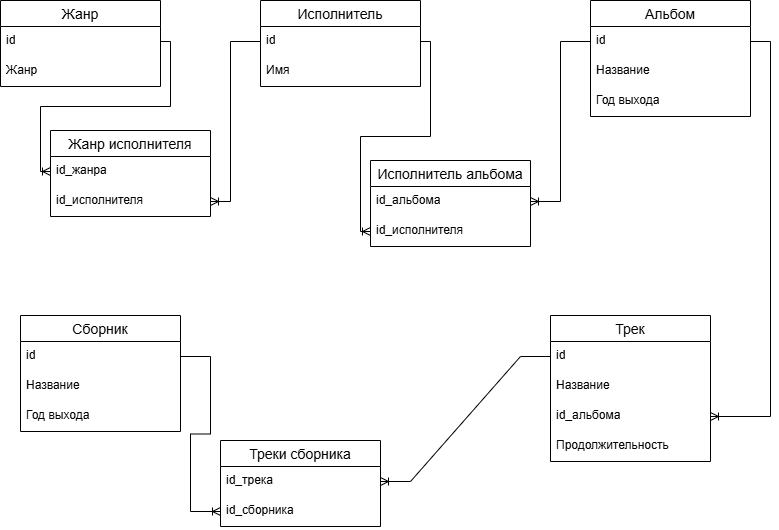

The diagram above was exported from draw.io. Its source (the exported page's mxGraphModel, read from the mxfile embedded in the PNG):
<mxGraphModel dx="1036" dy="604" grid="1" gridSize="10" guides="1" tooltips="1" connect="1" arrows="1" fold="1" page="1" pageScale="1" pageWidth="827" pageHeight="1169" math="0" shadow="0">
  <root>
    <mxCell id="0" />
    <mxCell id="1" parent="0" />
    <mxCell id="yJfrDS9Ll1hmMYbtQd99-5" value="Жанр" style="swimlane;fontStyle=0;childLayout=stackLayout;horizontal=1;startSize=26;horizontalStack=0;resizeParent=1;resizeParentMax=0;resizeLast=0;collapsible=1;marginBottom=0;align=center;fontSize=14;" parent="1" vertex="1">
      <mxGeometry x="30" y="270" width="160" height="86" as="geometry" />
    </mxCell>
    <mxCell id="yJfrDS9Ll1hmMYbtQd99-6" value="id" style="text;strokeColor=none;fillColor=none;spacingLeft=4;spacingRight=4;overflow=hidden;rotatable=0;points=[[0,0.5],[1,0.5]];portConstraint=eastwest;fontSize=12;whiteSpace=wrap;html=1;" parent="yJfrDS9Ll1hmMYbtQd99-5" vertex="1">
      <mxGeometry y="26" width="160" height="30" as="geometry" />
    </mxCell>
    <mxCell id="yJfrDS9Ll1hmMYbtQd99-7" value="Жанр" style="text;strokeColor=none;fillColor=none;spacingLeft=4;spacingRight=4;overflow=hidden;rotatable=0;points=[[0,0.5],[1,0.5]];portConstraint=eastwest;fontSize=12;whiteSpace=wrap;html=1;" parent="yJfrDS9Ll1hmMYbtQd99-5" vertex="1">
      <mxGeometry y="56" width="160" height="30" as="geometry" />
    </mxCell>
    <mxCell id="yJfrDS9Ll1hmMYbtQd99-9" value="Исполнитель" style="swimlane;fontStyle=0;childLayout=stackLayout;horizontal=1;startSize=26;horizontalStack=0;resizeParent=1;resizeParentMax=0;resizeLast=0;collapsible=1;marginBottom=0;align=center;fontSize=14;" parent="1" vertex="1">
      <mxGeometry x="290" y="270" width="160" height="86" as="geometry" />
    </mxCell>
    <mxCell id="yJfrDS9Ll1hmMYbtQd99-10" value="id" style="text;strokeColor=none;fillColor=none;spacingLeft=4;spacingRight=4;overflow=hidden;rotatable=0;points=[[0,0.5],[1,0.5]];portConstraint=eastwest;fontSize=12;whiteSpace=wrap;html=1;" parent="yJfrDS9Ll1hmMYbtQd99-9" vertex="1">
      <mxGeometry y="26" width="160" height="30" as="geometry" />
    </mxCell>
    <mxCell id="yJfrDS9Ll1hmMYbtQd99-11" value="Имя" style="text;strokeColor=none;fillColor=none;spacingLeft=4;spacingRight=4;overflow=hidden;rotatable=0;points=[[0,0.5],[1,0.5]];portConstraint=eastwest;fontSize=12;whiteSpace=wrap;html=1;" parent="yJfrDS9Ll1hmMYbtQd99-9" vertex="1">
      <mxGeometry y="56" width="160" height="30" as="geometry" />
    </mxCell>
    <mxCell id="yJfrDS9Ll1hmMYbtQd99-13" value="Жанр исполнителя" style="swimlane;fontStyle=0;childLayout=stackLayout;horizontal=1;startSize=26;horizontalStack=0;resizeParent=1;resizeParentMax=0;resizeLast=0;collapsible=1;marginBottom=0;align=center;fontSize=14;" parent="1" vertex="1">
      <mxGeometry x="80" y="400" width="160" height="86" as="geometry" />
    </mxCell>
    <mxCell id="yJfrDS9Ll1hmMYbtQd99-14" value="id_жанра" style="text;strokeColor=none;fillColor=none;spacingLeft=4;spacingRight=4;overflow=hidden;rotatable=0;points=[[0,0.5],[1,0.5]];portConstraint=eastwest;fontSize=12;whiteSpace=wrap;html=1;" parent="yJfrDS9Ll1hmMYbtQd99-13" vertex="1">
      <mxGeometry y="26" width="160" height="30" as="geometry" />
    </mxCell>
    <mxCell id="yJfrDS9Ll1hmMYbtQd99-15" value="id_исполнителя" style="text;strokeColor=none;fillColor=none;spacingLeft=4;spacingRight=4;overflow=hidden;rotatable=0;points=[[0,0.5],[1,0.5]];portConstraint=eastwest;fontSize=12;whiteSpace=wrap;html=1;" parent="yJfrDS9Ll1hmMYbtQd99-13" vertex="1">
      <mxGeometry y="56" width="160" height="30" as="geometry" />
    </mxCell>
    <mxCell id="yJfrDS9Ll1hmMYbtQd99-17" value="Альбом" style="swimlane;fontStyle=0;childLayout=stackLayout;horizontal=1;startSize=26;horizontalStack=0;resizeParent=1;resizeParentMax=0;resizeLast=0;collapsible=1;marginBottom=0;align=center;fontSize=14;" parent="1" vertex="1">
      <mxGeometry x="620" y="270" width="160" height="116" as="geometry" />
    </mxCell>
    <mxCell id="yJfrDS9Ll1hmMYbtQd99-18" value="id" style="text;strokeColor=none;fillColor=none;spacingLeft=4;spacingRight=4;overflow=hidden;rotatable=0;points=[[0,0.5],[1,0.5]];portConstraint=eastwest;fontSize=12;whiteSpace=wrap;html=1;" parent="yJfrDS9Ll1hmMYbtQd99-17" vertex="1">
      <mxGeometry y="26" width="160" height="30" as="geometry" />
    </mxCell>
    <mxCell id="yJfrDS9Ll1hmMYbtQd99-19" value="Название" style="text;strokeColor=none;fillColor=none;spacingLeft=4;spacingRight=4;overflow=hidden;rotatable=0;points=[[0,0.5],[1,0.5]];portConstraint=eastwest;fontSize=12;whiteSpace=wrap;html=1;" parent="yJfrDS9Ll1hmMYbtQd99-17" vertex="1">
      <mxGeometry y="56" width="160" height="30" as="geometry" />
    </mxCell>
    <mxCell id="yJfrDS9Ll1hmMYbtQd99-20" value="Год выхода" style="text;strokeColor=none;fillColor=none;spacingLeft=4;spacingRight=4;overflow=hidden;rotatable=0;points=[[0,0.5],[1,0.5]];portConstraint=eastwest;fontSize=12;whiteSpace=wrap;html=1;" parent="yJfrDS9Ll1hmMYbtQd99-17" vertex="1">
      <mxGeometry y="86" width="160" height="30" as="geometry" />
    </mxCell>
    <mxCell id="yJfrDS9Ll1hmMYbtQd99-21" value="Исполнитель альбома" style="swimlane;fontStyle=0;childLayout=stackLayout;horizontal=1;startSize=26;horizontalStack=0;resizeParent=1;resizeParentMax=0;resizeLast=0;collapsible=1;marginBottom=0;align=center;fontSize=14;" parent="1" vertex="1">
      <mxGeometry x="400" y="430" width="160" height="86" as="geometry" />
    </mxCell>
    <mxCell id="yJfrDS9Ll1hmMYbtQd99-22" value="id_альбома" style="text;strokeColor=none;fillColor=none;spacingLeft=4;spacingRight=4;overflow=hidden;rotatable=0;points=[[0,0.5],[1,0.5]];portConstraint=eastwest;fontSize=12;whiteSpace=wrap;html=1;" parent="yJfrDS9Ll1hmMYbtQd99-21" vertex="1">
      <mxGeometry y="26" width="160" height="30" as="geometry" />
    </mxCell>
    <mxCell id="yJfrDS9Ll1hmMYbtQd99-23" value="id_исполнителя" style="text;strokeColor=none;fillColor=none;spacingLeft=4;spacingRight=4;overflow=hidden;rotatable=0;points=[[0,0.5],[1,0.5]];portConstraint=eastwest;fontSize=12;whiteSpace=wrap;html=1;" parent="yJfrDS9Ll1hmMYbtQd99-21" vertex="1">
      <mxGeometry y="56" width="160" height="30" as="geometry" />
    </mxCell>
    <mxCell id="yJfrDS9Ll1hmMYbtQd99-25" value="Трек" style="swimlane;fontStyle=0;childLayout=stackLayout;horizontal=1;startSize=26;horizontalStack=0;resizeParent=1;resizeParentMax=0;resizeLast=0;collapsible=1;marginBottom=0;align=center;fontSize=14;" parent="1" vertex="1">
      <mxGeometry x="580" y="585" width="160" height="146" as="geometry" />
    </mxCell>
    <mxCell id="yJfrDS9Ll1hmMYbtQd99-26" value="id" style="text;strokeColor=none;fillColor=none;spacingLeft=4;spacingRight=4;overflow=hidden;rotatable=0;points=[[0,0.5],[1,0.5]];portConstraint=eastwest;fontSize=12;whiteSpace=wrap;html=1;" parent="yJfrDS9Ll1hmMYbtQd99-25" vertex="1">
      <mxGeometry y="26" width="160" height="30" as="geometry" />
    </mxCell>
    <mxCell id="yJfrDS9Ll1hmMYbtQd99-27" value="Название" style="text;strokeColor=none;fillColor=none;spacingLeft=4;spacingRight=4;overflow=hidden;rotatable=0;points=[[0,0.5],[1,0.5]];portConstraint=eastwest;fontSize=12;whiteSpace=wrap;html=1;" parent="yJfrDS9Ll1hmMYbtQd99-25" vertex="1">
      <mxGeometry y="56" width="160" height="30" as="geometry" />
    </mxCell>
    <mxCell id="yJfrDS9Ll1hmMYbtQd99-29" value="id_альбома" style="text;strokeColor=none;fillColor=none;spacingLeft=4;spacingRight=4;overflow=hidden;rotatable=0;points=[[0,0.5],[1,0.5]];portConstraint=eastwest;fontSize=12;whiteSpace=wrap;html=1;" parent="yJfrDS9Ll1hmMYbtQd99-25" vertex="1">
      <mxGeometry y="86" width="160" height="30" as="geometry" />
    </mxCell>
    <mxCell id="yJfrDS9Ll1hmMYbtQd99-28" value="Продолжительность" style="text;strokeColor=none;fillColor=none;spacingLeft=4;spacingRight=4;overflow=hidden;rotatable=0;points=[[0,0.5],[1,0.5]];portConstraint=eastwest;fontSize=12;whiteSpace=wrap;html=1;" parent="yJfrDS9Ll1hmMYbtQd99-25" vertex="1">
      <mxGeometry y="116" width="160" height="30" as="geometry" />
    </mxCell>
    <mxCell id="yJfrDS9Ll1hmMYbtQd99-34" value="Сборник" style="swimlane;fontStyle=0;childLayout=stackLayout;horizontal=1;startSize=26;horizontalStack=0;resizeParent=1;resizeParentMax=0;resizeLast=0;collapsible=1;marginBottom=0;align=center;fontSize=14;" parent="1" vertex="1">
      <mxGeometry x="50" y="585" width="160" height="116" as="geometry" />
    </mxCell>
    <mxCell id="yJfrDS9Ll1hmMYbtQd99-36" value="id" style="text;strokeColor=none;fillColor=none;spacingLeft=4;spacingRight=4;overflow=hidden;rotatable=0;points=[[0,0.5],[1,0.5]];portConstraint=eastwest;fontSize=12;whiteSpace=wrap;html=1;" parent="yJfrDS9Ll1hmMYbtQd99-34" vertex="1">
      <mxGeometry y="26" width="160" height="30" as="geometry" />
    </mxCell>
    <mxCell id="yJfrDS9Ll1hmMYbtQd99-37" value="Название" style="text;strokeColor=none;fillColor=none;spacingLeft=4;spacingRight=4;overflow=hidden;rotatable=0;points=[[0,0.5],[1,0.5]];portConstraint=eastwest;fontSize=12;whiteSpace=wrap;html=1;" parent="yJfrDS9Ll1hmMYbtQd99-34" vertex="1">
      <mxGeometry y="56" width="160" height="30" as="geometry" />
    </mxCell>
    <mxCell id="yJfrDS9Ll1hmMYbtQd99-38" value="Год выхода" style="text;strokeColor=none;fillColor=none;spacingLeft=4;spacingRight=4;overflow=hidden;rotatable=0;points=[[0,0.5],[1,0.5]];portConstraint=eastwest;fontSize=12;whiteSpace=wrap;html=1;" parent="yJfrDS9Ll1hmMYbtQd99-34" vertex="1">
      <mxGeometry y="86" width="160" height="30" as="geometry" />
    </mxCell>
    <mxCell id="yJfrDS9Ll1hmMYbtQd99-39" value="Треки сборника" style="swimlane;fontStyle=0;childLayout=stackLayout;horizontal=1;startSize=26;horizontalStack=0;resizeParent=1;resizeParentMax=0;resizeLast=0;collapsible=1;marginBottom=0;align=center;fontSize=14;" parent="1" vertex="1">
      <mxGeometry x="250" y="710" width="160" height="86" as="geometry" />
    </mxCell>
    <mxCell id="yJfrDS9Ll1hmMYbtQd99-41" value="id_трека" style="text;strokeColor=none;fillColor=none;spacingLeft=4;spacingRight=4;overflow=hidden;rotatable=0;points=[[0,0.5],[1,0.5]];portConstraint=eastwest;fontSize=12;whiteSpace=wrap;html=1;" parent="yJfrDS9Ll1hmMYbtQd99-39" vertex="1">
      <mxGeometry y="26" width="160" height="30" as="geometry" />
    </mxCell>
    <mxCell id="yJfrDS9Ll1hmMYbtQd99-42" value="id_сборника" style="text;strokeColor=none;fillColor=none;spacingLeft=4;spacingRight=4;overflow=hidden;rotatable=0;points=[[0,0.5],[1,0.5]];portConstraint=eastwest;fontSize=12;whiteSpace=wrap;html=1;" parent="yJfrDS9Ll1hmMYbtQd99-39" vertex="1">
      <mxGeometry y="56" width="160" height="30" as="geometry" />
    </mxCell>
    <mxCell id="yJfrDS9Ll1hmMYbtQd99-43" value="" style="edgeStyle=orthogonalEdgeStyle;fontSize=12;html=1;endArrow=ERoneToMany;rounded=0;entryX=0;entryY=0.5;entryDx=0;entryDy=0;exitX=1;exitY=0.5;exitDx=0;exitDy=0;" parent="1" source="yJfrDS9Ll1hmMYbtQd99-6" target="yJfrDS9Ll1hmMYbtQd99-14" edge="1">
      <mxGeometry width="100" height="100" relative="1" as="geometry">
        <mxPoint x="360" y="600" as="sourcePoint" />
        <mxPoint x="460" y="500" as="targetPoint" />
      </mxGeometry>
    </mxCell>
    <mxCell id="yJfrDS9Ll1hmMYbtQd99-44" value="" style="fontSize=12;html=1;endArrow=ERoneToMany;rounded=0;exitX=0;exitY=0.5;exitDx=0;exitDy=0;entryX=1;entryY=0.5;entryDx=0;entryDy=0;edgeStyle=orthogonalEdgeStyle;" parent="1" source="yJfrDS9Ll1hmMYbtQd99-10" target="yJfrDS9Ll1hmMYbtQd99-15" edge="1">
      <mxGeometry width="100" height="100" relative="1" as="geometry">
        <mxPoint x="360" y="600" as="sourcePoint" />
        <mxPoint x="460" y="500" as="targetPoint" />
        <Array as="points">
          <mxPoint x="260" y="311" />
          <mxPoint x="260" y="471" />
        </Array>
      </mxGeometry>
    </mxCell>
    <mxCell id="yJfrDS9Ll1hmMYbtQd99-45" value="" style="fontSize=12;html=1;endArrow=ERoneToMany;rounded=0;exitX=1;exitY=0.5;exitDx=0;exitDy=0;entryX=0;entryY=0.5;entryDx=0;entryDy=0;edgeStyle=orthogonalEdgeStyle;" parent="1" source="yJfrDS9Ll1hmMYbtQd99-10" target="yJfrDS9Ll1hmMYbtQd99-23" edge="1">
      <mxGeometry width="100" height="100" relative="1" as="geometry">
        <mxPoint x="360" y="600" as="sourcePoint" />
        <mxPoint x="460" y="500" as="targetPoint" />
      </mxGeometry>
    </mxCell>
    <mxCell id="yJfrDS9Ll1hmMYbtQd99-46" value="" style="edgeStyle=entityRelationEdgeStyle;fontSize=12;html=1;endArrow=ERoneToMany;rounded=0;exitX=0;exitY=0.5;exitDx=0;exitDy=0;entryX=1;entryY=0.5;entryDx=0;entryDy=0;" parent="1" source="yJfrDS9Ll1hmMYbtQd99-18" target="yJfrDS9Ll1hmMYbtQd99-22" edge="1">
      <mxGeometry width="100" height="100" relative="1" as="geometry">
        <mxPoint x="360" y="600" as="sourcePoint" />
        <mxPoint x="460" y="500" as="targetPoint" />
      </mxGeometry>
    </mxCell>
    <mxCell id="yJfrDS9Ll1hmMYbtQd99-49" value="" style="fontSize=12;html=1;endArrow=ERoneToMany;rounded=0;entryX=1;entryY=0.5;entryDx=0;entryDy=0;exitX=1;exitY=0.5;exitDx=0;exitDy=0;edgeStyle=orthogonalEdgeStyle;" parent="1" source="yJfrDS9Ll1hmMYbtQd99-18" target="yJfrDS9Ll1hmMYbtQd99-29" edge="1">
      <mxGeometry width="100" height="100" relative="1" as="geometry">
        <mxPoint x="360" y="600" as="sourcePoint" />
        <mxPoint x="460" y="500" as="targetPoint" />
        <Array as="points">
          <mxPoint x="800" y="311" />
          <mxPoint x="800" y="686" />
        </Array>
      </mxGeometry>
    </mxCell>
    <mxCell id="yJfrDS9Ll1hmMYbtQd99-50" value="" style="edgeStyle=entityRelationEdgeStyle;fontSize=12;html=1;endArrow=ERoneToMany;rounded=0;exitX=0;exitY=0.5;exitDx=0;exitDy=0;entryX=1;entryY=0.5;entryDx=0;entryDy=0;" parent="1" source="yJfrDS9Ll1hmMYbtQd99-26" target="yJfrDS9Ll1hmMYbtQd99-41" edge="1">
      <mxGeometry width="100" height="100" relative="1" as="geometry">
        <mxPoint x="360" y="600" as="sourcePoint" />
        <mxPoint x="460" y="500" as="targetPoint" />
      </mxGeometry>
    </mxCell>
    <mxCell id="yJfrDS9Ll1hmMYbtQd99-51" value="" style="edgeStyle=entityRelationEdgeStyle;fontSize=12;html=1;endArrow=ERoneToMany;rounded=0;exitX=1;exitY=0.5;exitDx=0;exitDy=0;entryX=0;entryY=0.5;entryDx=0;entryDy=0;" parent="1" source="yJfrDS9Ll1hmMYbtQd99-36" target="yJfrDS9Ll1hmMYbtQd99-42" edge="1">
      <mxGeometry width="100" height="100" relative="1" as="geometry">
        <mxPoint x="360" y="600" as="sourcePoint" />
        <mxPoint x="460" y="500" as="targetPoint" />
      </mxGeometry>
    </mxCell>
  </root>
</mxGraphModel>